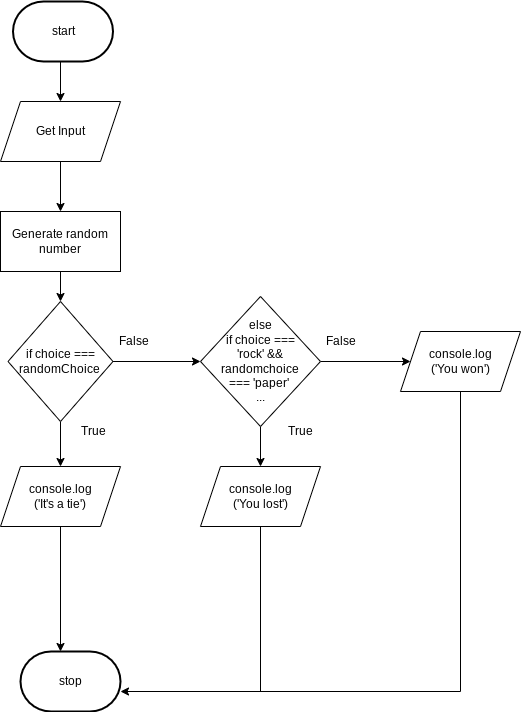

The diagram above was exported from draw.io. Its source (the exported page's mxGraphModel, read from the mxfile embedded in the PNG):
<mxGraphModel dx="1074" dy="741" grid="1" gridSize="10" guides="1" tooltips="1" connect="1" arrows="1" fold="1" page="1" pageScale="1" pageWidth="827" pageHeight="1169" math="0" shadow="0">
  <root>
    <mxCell id="0" />
    <mxCell id="1" parent="0" />
    <mxCell id="2" style="edgeStyle=none;html=1;" edge="1" parent="1">
      <mxGeometry relative="1" as="geometry">
        <mxPoint x="230" y="160" as="targetPoint" />
        <mxPoint x="230" y="110" as="sourcePoint" />
      </mxGeometry>
    </mxCell>
    <mxCell id="4" style="edgeStyle=none;html=1;" edge="1" parent="1" source="5">
      <mxGeometry relative="1" as="geometry">
        <mxPoint x="230" y="270" as="targetPoint" />
      </mxGeometry>
    </mxCell>
    <mxCell id="5" value="Get Input" style="shape=parallelogram;perimeter=parallelogramPerimeter;whiteSpace=wrap;html=1;fixedSize=1;" vertex="1" parent="1">
      <mxGeometry x="170" y="160" width="120" height="60" as="geometry" />
    </mxCell>
    <mxCell id="6" style="edgeStyle=none;html=1;" edge="1" parent="1" source="7" target="10">
      <mxGeometry relative="1" as="geometry">
        <mxPoint x="230" y="380" as="targetPoint" />
      </mxGeometry>
    </mxCell>
    <mxCell id="7" value="Generate random number" style="rounded=0;whiteSpace=wrap;html=1;" vertex="1" parent="1">
      <mxGeometry x="170" y="270" width="120" height="60" as="geometry" />
    </mxCell>
    <mxCell id="8" style="edgeStyle=none;html=1;" edge="1" parent="1" source="10" target="12">
      <mxGeometry relative="1" as="geometry">
        <mxPoint x="230" y="530" as="targetPoint" />
      </mxGeometry>
    </mxCell>
    <mxCell id="9" style="edgeStyle=none;html=1;" edge="1" parent="1" source="10">
      <mxGeometry relative="1" as="geometry">
        <mxPoint x="370" y="420" as="targetPoint" />
      </mxGeometry>
    </mxCell>
    <mxCell id="10" value="if choice === randomChoice&amp;nbsp;" style="rhombus;whiteSpace=wrap;html=1;" vertex="1" parent="1">
      <mxGeometry x="177.5" y="360" width="105" height="120" as="geometry" />
    </mxCell>
    <mxCell id="11" style="edgeStyle=none;html=1;entryX=0.5;entryY=0;entryDx=0;entryDy=0;" edge="1" parent="1" source="12">
      <mxGeometry relative="1" as="geometry">
        <mxPoint x="230" y="710" as="targetPoint" />
      </mxGeometry>
    </mxCell>
    <mxCell id="12" value="console.log&lt;br&gt;('It's a tie')" style="shape=parallelogram;perimeter=parallelogramPerimeter;whiteSpace=wrap;html=1;fixedSize=1;" vertex="1" parent="1">
      <mxGeometry x="170" y="525" width="120" height="60" as="geometry" />
    </mxCell>
    <mxCell id="13" value="True" style="text;html=1;align=center;verticalAlign=middle;resizable=0;points=[];autosize=1;strokeColor=none;fillColor=none;" vertex="1" parent="1">
      <mxGeometry x="242.5" y="480" width="40" height="20" as="geometry" />
    </mxCell>
    <mxCell id="14" value="False" style="text;html=1;align=center;verticalAlign=middle;resizable=0;points=[];autosize=1;strokeColor=none;fillColor=none;" vertex="1" parent="1">
      <mxGeometry x="282.5" y="390" width="40" height="20" as="geometry" />
    </mxCell>
    <mxCell id="15" style="edgeStyle=none;html=1;entryX=0.5;entryY=0;entryDx=0;entryDy=0;" edge="1" parent="1" source="17" target="19">
      <mxGeometry relative="1" as="geometry">
        <mxPoint x="430" y="510" as="targetPoint" />
      </mxGeometry>
    </mxCell>
    <mxCell id="29" style="edgeStyle=orthogonalEdgeStyle;html=1;rounded=0;" edge="1" parent="1" source="17" target="23">
      <mxGeometry relative="1" as="geometry" />
    </mxCell>
    <mxCell id="17" value="else &lt;br&gt;if choice === &lt;br&gt;'rock' &amp;amp;&amp;amp; randomchoice &lt;br&gt;=== 'paper'&amp;nbsp;&lt;br&gt;..." style="rhombus;whiteSpace=wrap;html=1;" vertex="1" parent="1">
      <mxGeometry x="370" y="355" width="120" height="130" as="geometry" />
    </mxCell>
    <mxCell id="18" value="True" style="text;html=1;align=center;verticalAlign=middle;resizable=0;points=[];autosize=1;strokeColor=none;fillColor=none;" vertex="1" parent="1">
      <mxGeometry x="450" y="480" width="40" height="20" as="geometry" />
    </mxCell>
    <mxCell id="19" value="console.log&lt;br&gt;('You lost')" style="shape=parallelogram;perimeter=parallelogramPerimeter;whiteSpace=wrap;html=1;fixedSize=1;" vertex="1" parent="1">
      <mxGeometry x="370" y="525" width="120" height="60" as="geometry" />
    </mxCell>
    <mxCell id="22" style="edgeStyle=elbowEdgeStyle;rounded=0;html=1;entryX=1;entryY=0.5;entryDx=0;entryDy=0;exitX=0.5;exitY=1;exitDx=0;exitDy=0;" edge="1" parent="1" source="23">
      <mxGeometry relative="1" as="geometry">
        <Array as="points">
          <mxPoint x="630" y="710" />
        </Array>
        <mxPoint x="290" y="750" as="targetPoint" />
      </mxGeometry>
    </mxCell>
    <mxCell id="23" value="console.log&lt;br&gt;('You won')" style="shape=parallelogram;perimeter=parallelogramPerimeter;whiteSpace=wrap;html=1;fixedSize=1;" vertex="1" parent="1">
      <mxGeometry x="570" y="390" width="120" height="60" as="geometry" />
    </mxCell>
    <mxCell id="24" value="False" style="text;html=1;align=center;verticalAlign=middle;resizable=0;points=[];autosize=1;strokeColor=none;fillColor=none;" vertex="1" parent="1">
      <mxGeometry x="490" y="390" width="40" height="20" as="geometry" />
    </mxCell>
    <mxCell id="26" value="" style="endArrow=none;html=1;rounded=0;exitX=0.5;exitY=1;exitDx=0;exitDy=0;" edge="1" parent="1" source="19">
      <mxGeometry width="50" height="50" relative="1" as="geometry">
        <mxPoint x="430" y="600" as="sourcePoint" />
        <mxPoint x="430" y="750" as="targetPoint" />
      </mxGeometry>
    </mxCell>
    <mxCell id="27" value="start" style="strokeWidth=2;html=1;shape=mxgraph.flowchart.terminator;whiteSpace=wrap;" vertex="1" parent="1">
      <mxGeometry x="182.5" y="60" width="100" height="60" as="geometry" />
    </mxCell>
    <mxCell id="28" value="stop" style="strokeWidth=2;html=1;shape=mxgraph.flowchart.terminator;whiteSpace=wrap;" vertex="1" parent="1">
      <mxGeometry x="190" y="710" width="100" height="60" as="geometry" />
    </mxCell>
  </root>
</mxGraphModel>